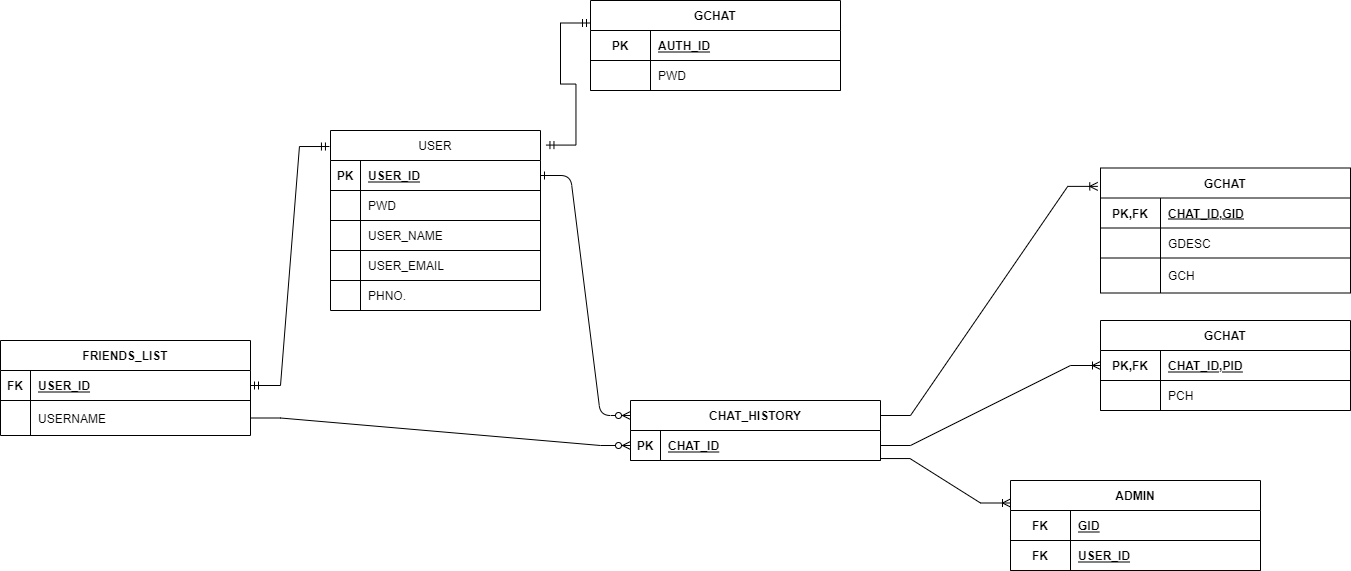

The diagram above was exported from draw.io. Its source (the exported page's mxGraphModel, read from the mxfile embedded in the PNG):
<mxGraphModel dx="2468" dy="450" grid="1" gridSize="10" guides="1" tooltips="1" connect="1" arrows="1" fold="1" page="1" pageScale="1" pageWidth="1600" pageHeight="900" math="0" shadow="0" extFonts="Permanent Marker^https://fonts.googleapis.com/css?family=Permanent+Marker">
  <root>
    <mxCell id="0" />
    <mxCell id="1" parent="0" />
    <mxCell id="C-vyLk0tnHw3VtMMgP7b-1" value="" style="edgeStyle=entityRelationEdgeStyle;endArrow=ERzeroToMany;startArrow=ERone;endFill=1;startFill=0;entryX=0;entryY=0.25;entryDx=0;entryDy=0;" parent="1" source="C-vyLk0tnHw3VtMMgP7b-24" target="C-vyLk0tnHw3VtMMgP7b-2" edge="1">
      <mxGeometry width="100" height="100" relative="1" as="geometry">
        <mxPoint x="340" y="720" as="sourcePoint" />
        <mxPoint x="440" y="620" as="targetPoint" />
      </mxGeometry>
    </mxCell>
    <mxCell id="C-vyLk0tnHw3VtMMgP7b-2" value="CHAT_HISTORY" style="shape=table;startSize=30;container=1;collapsible=1;childLayout=tableLayout;fixedRows=1;rowLines=0;fontStyle=1;align=center;resizeLast=1;" parent="1" vertex="1">
      <mxGeometry x="620" y="460" width="250" height="60" as="geometry" />
    </mxCell>
    <mxCell id="C-vyLk0tnHw3VtMMgP7b-3" value="" style="shape=partialRectangle;collapsible=0;dropTarget=0;pointerEvents=0;fillColor=none;points=[[0,0.5],[1,0.5]];portConstraint=eastwest;top=0;left=0;right=0;bottom=1;" parent="C-vyLk0tnHw3VtMMgP7b-2" vertex="1">
      <mxGeometry y="30" width="250" height="30" as="geometry" />
    </mxCell>
    <mxCell id="C-vyLk0tnHw3VtMMgP7b-4" value="PK" style="shape=partialRectangle;overflow=hidden;connectable=0;fillColor=none;top=0;left=0;bottom=0;right=0;fontStyle=1;" parent="C-vyLk0tnHw3VtMMgP7b-3" vertex="1">
      <mxGeometry width="30" height="30" as="geometry">
        <mxRectangle width="30" height="30" as="alternateBounds" />
      </mxGeometry>
    </mxCell>
    <mxCell id="C-vyLk0tnHw3VtMMgP7b-5" value="CHAT_ID" style="shape=partialRectangle;overflow=hidden;connectable=0;fillColor=none;top=0;left=0;bottom=0;right=0;align=left;spacingLeft=6;fontStyle=5;" parent="C-vyLk0tnHw3VtMMgP7b-3" vertex="1">
      <mxGeometry x="30" width="220" height="30" as="geometry">
        <mxRectangle width="220" height="30" as="alternateBounds" />
      </mxGeometry>
    </mxCell>
    <mxCell id="C-vyLk0tnHw3VtMMgP7b-23" value="USER" style="shape=table;startSize=30;container=1;collapsible=1;childLayout=tableLayout;fixedRows=0;rowLines=0;fontStyle=0;align=center;resizeLast=1;" parent="1" vertex="1">
      <mxGeometry x="320" y="190" width="210" height="180" as="geometry">
        <mxRectangle x="120" y="120" width="70" height="30" as="alternateBounds" />
      </mxGeometry>
    </mxCell>
    <mxCell id="C-vyLk0tnHw3VtMMgP7b-24" value="" style="shape=partialRectangle;collapsible=0;dropTarget=0;pointerEvents=0;fillColor=none;points=[[0,0.5],[1,0.5]];portConstraint=eastwest;top=0;left=0;right=0;bottom=1;" parent="C-vyLk0tnHw3VtMMgP7b-23" vertex="1">
      <mxGeometry y="30" width="210" height="30" as="geometry" />
    </mxCell>
    <mxCell id="C-vyLk0tnHw3VtMMgP7b-25" value="PK" style="shape=partialRectangle;overflow=hidden;connectable=0;fillColor=none;top=0;left=0;bottom=0;right=0;fontStyle=1;" parent="C-vyLk0tnHw3VtMMgP7b-24" vertex="1">
      <mxGeometry width="30" height="30" as="geometry">
        <mxRectangle width="30" height="30" as="alternateBounds" />
      </mxGeometry>
    </mxCell>
    <mxCell id="C-vyLk0tnHw3VtMMgP7b-26" value="USER_ID" style="shape=partialRectangle;overflow=hidden;connectable=0;fillColor=none;top=0;left=0;bottom=0;right=0;align=left;spacingLeft=6;fontStyle=5;" parent="C-vyLk0tnHw3VtMMgP7b-24" vertex="1">
      <mxGeometry x="30" width="180" height="30" as="geometry">
        <mxRectangle width="180" height="30" as="alternateBounds" />
      </mxGeometry>
    </mxCell>
    <mxCell id="9P3-ZJbuq79A9wIYjAsF-56" style="shape=partialRectangle;collapsible=0;dropTarget=0;pointerEvents=0;fillColor=none;points=[[0,0.5],[1,0.5]];portConstraint=eastwest;top=0;left=0;right=0;bottom=1;" parent="C-vyLk0tnHw3VtMMgP7b-23" vertex="1">
      <mxGeometry y="60" width="210" height="30" as="geometry" />
    </mxCell>
    <mxCell id="9P3-ZJbuq79A9wIYjAsF-57" style="shape=partialRectangle;overflow=hidden;connectable=0;fillColor=none;top=0;left=0;bottom=0;right=0;fontStyle=1;" parent="9P3-ZJbuq79A9wIYjAsF-56" vertex="1">
      <mxGeometry width="30" height="30" as="geometry">
        <mxRectangle width="30" height="30" as="alternateBounds" />
      </mxGeometry>
    </mxCell>
    <mxCell id="9P3-ZJbuq79A9wIYjAsF-58" value="PWD" style="shape=partialRectangle;overflow=hidden;connectable=0;fillColor=none;top=0;left=0;bottom=0;right=0;align=left;spacingLeft=6;fontStyle=0;" parent="9P3-ZJbuq79A9wIYjAsF-56" vertex="1">
      <mxGeometry x="30" width="180" height="30" as="geometry">
        <mxRectangle width="180" height="30" as="alternateBounds" />
      </mxGeometry>
    </mxCell>
    <mxCell id="9P3-ZJbuq79A9wIYjAsF-53" style="shape=partialRectangle;collapsible=0;dropTarget=0;pointerEvents=0;fillColor=none;points=[[0,0.5],[1,0.5]];portConstraint=eastwest;top=0;left=0;right=0;bottom=1;" parent="C-vyLk0tnHw3VtMMgP7b-23" vertex="1">
      <mxGeometry y="90" width="210" height="30" as="geometry" />
    </mxCell>
    <mxCell id="9P3-ZJbuq79A9wIYjAsF-54" style="shape=partialRectangle;overflow=hidden;connectable=0;fillColor=none;top=0;left=0;bottom=0;right=0;fontStyle=1;" parent="9P3-ZJbuq79A9wIYjAsF-53" vertex="1">
      <mxGeometry width="30" height="30" as="geometry">
        <mxRectangle width="30" height="30" as="alternateBounds" />
      </mxGeometry>
    </mxCell>
    <mxCell id="9P3-ZJbuq79A9wIYjAsF-55" value="USER_NAME" style="shape=partialRectangle;overflow=hidden;connectable=0;fillColor=none;top=0;left=0;bottom=0;right=0;align=left;spacingLeft=6;fontStyle=0;" parent="9P3-ZJbuq79A9wIYjAsF-53" vertex="1">
      <mxGeometry x="30" width="180" height="30" as="geometry">
        <mxRectangle width="180" height="30" as="alternateBounds" />
      </mxGeometry>
    </mxCell>
    <mxCell id="9P3-ZJbuq79A9wIYjAsF-59" style="shape=partialRectangle;collapsible=0;dropTarget=0;pointerEvents=0;fillColor=none;points=[[0,0.5],[1,0.5]];portConstraint=eastwest;top=0;left=0;right=0;bottom=1;" parent="C-vyLk0tnHw3VtMMgP7b-23" vertex="1">
      <mxGeometry y="120" width="210" height="30" as="geometry" />
    </mxCell>
    <mxCell id="9P3-ZJbuq79A9wIYjAsF-60" style="shape=partialRectangle;overflow=hidden;connectable=0;fillColor=none;top=0;left=0;bottom=0;right=0;fontStyle=1;" parent="9P3-ZJbuq79A9wIYjAsF-59" vertex="1">
      <mxGeometry width="30" height="30" as="geometry">
        <mxRectangle width="30" height="30" as="alternateBounds" />
      </mxGeometry>
    </mxCell>
    <mxCell id="9P3-ZJbuq79A9wIYjAsF-61" value="USER_EMAIL" style="shape=partialRectangle;overflow=hidden;connectable=0;fillColor=none;top=0;left=0;bottom=0;right=0;align=left;spacingLeft=6;fontStyle=0;" parent="9P3-ZJbuq79A9wIYjAsF-59" vertex="1">
      <mxGeometry x="30" width="180" height="30" as="geometry">
        <mxRectangle width="180" height="30" as="alternateBounds" />
      </mxGeometry>
    </mxCell>
    <mxCell id="C-vyLk0tnHw3VtMMgP7b-27" value="" style="shape=partialRectangle;collapsible=0;dropTarget=0;pointerEvents=0;fillColor=none;points=[[0,0.5],[1,0.5]];portConstraint=eastwest;top=0;left=0;right=0;bottom=0;" parent="C-vyLk0tnHw3VtMMgP7b-23" vertex="1">
      <mxGeometry y="150" width="210" height="30" as="geometry" />
    </mxCell>
    <mxCell id="C-vyLk0tnHw3VtMMgP7b-28" value="" style="shape=partialRectangle;overflow=hidden;connectable=0;fillColor=none;top=0;left=0;bottom=0;right=0;" parent="C-vyLk0tnHw3VtMMgP7b-27" vertex="1">
      <mxGeometry width="30" height="30" as="geometry">
        <mxRectangle width="30" height="30" as="alternateBounds" />
      </mxGeometry>
    </mxCell>
    <mxCell id="C-vyLk0tnHw3VtMMgP7b-29" value="PHNO." style="shape=partialRectangle;overflow=hidden;connectable=0;fillColor=none;top=0;left=0;bottom=0;right=0;align=left;spacingLeft=6;" parent="C-vyLk0tnHw3VtMMgP7b-27" vertex="1">
      <mxGeometry x="30" width="180" height="30" as="geometry">
        <mxRectangle width="180" height="30" as="alternateBounds" />
      </mxGeometry>
    </mxCell>
    <mxCell id="9P3-ZJbuq79A9wIYjAsF-78" value="GCHAT" style="shape=table;startSize=30;container=1;collapsible=1;childLayout=tableLayout;fixedRows=1;rowLines=0;fontStyle=1;align=center;resizeLast=1;" parent="1" vertex="1">
      <mxGeometry x="1090" y="227.5" width="250" height="125" as="geometry" />
    </mxCell>
    <mxCell id="9P3-ZJbuq79A9wIYjAsF-97" style="shape=partialRectangle;collapsible=0;dropTarget=0;pointerEvents=0;fillColor=none;points=[[0,0.5],[1,0.5]];portConstraint=eastwest;top=0;left=0;right=0;bottom=1;" parent="9P3-ZJbuq79A9wIYjAsF-78" vertex="1">
      <mxGeometry y="30" width="250" height="30" as="geometry" />
    </mxCell>
    <mxCell id="9P3-ZJbuq79A9wIYjAsF-98" value="PK,FK" style="shape=partialRectangle;overflow=hidden;connectable=0;fillColor=none;top=0;left=0;bottom=0;right=0;fontStyle=1;" parent="9P3-ZJbuq79A9wIYjAsF-97" vertex="1">
      <mxGeometry width="60" height="30" as="geometry">
        <mxRectangle width="60" height="30" as="alternateBounds" />
      </mxGeometry>
    </mxCell>
    <mxCell id="9P3-ZJbuq79A9wIYjAsF-99" value="CHAT_ID,GID" style="shape=partialRectangle;overflow=hidden;connectable=0;fillColor=none;top=0;left=0;bottom=0;right=0;align=left;spacingLeft=6;fontStyle=5;" parent="9P3-ZJbuq79A9wIYjAsF-97" vertex="1">
      <mxGeometry x="60" width="190" height="30" as="geometry">
        <mxRectangle width="190" height="30" as="alternateBounds" />
      </mxGeometry>
    </mxCell>
    <mxCell id="9P3-ZJbuq79A9wIYjAsF-79" value="" style="shape=partialRectangle;collapsible=0;dropTarget=0;pointerEvents=0;fillColor=none;points=[[0,0.5],[1,0.5]];portConstraint=eastwest;top=0;left=0;right=0;bottom=1;" parent="9P3-ZJbuq79A9wIYjAsF-78" vertex="1">
      <mxGeometry y="60" width="250" height="30" as="geometry" />
    </mxCell>
    <mxCell id="9P3-ZJbuq79A9wIYjAsF-80" value="" style="shape=partialRectangle;overflow=hidden;connectable=0;fillColor=none;top=0;left=0;bottom=0;right=0;fontStyle=1;" parent="9P3-ZJbuq79A9wIYjAsF-79" vertex="1">
      <mxGeometry width="60" height="30" as="geometry">
        <mxRectangle width="60" height="30" as="alternateBounds" />
      </mxGeometry>
    </mxCell>
    <mxCell id="9P3-ZJbuq79A9wIYjAsF-81" value="GDESC" style="shape=partialRectangle;overflow=hidden;connectable=0;fillColor=none;top=0;left=0;bottom=0;right=0;align=left;spacingLeft=6;fontStyle=0;" parent="9P3-ZJbuq79A9wIYjAsF-79" vertex="1">
      <mxGeometry x="60" width="190" height="30" as="geometry">
        <mxRectangle width="190" height="30" as="alternateBounds" />
      </mxGeometry>
    </mxCell>
    <mxCell id="9P3-ZJbuq79A9wIYjAsF-82" value="" style="shape=partialRectangle;collapsible=0;dropTarget=0;pointerEvents=0;fillColor=none;points=[[0,0.5],[1,0.5]];portConstraint=eastwest;top=0;left=0;right=0;bottom=0;" parent="9P3-ZJbuq79A9wIYjAsF-78" vertex="1">
      <mxGeometry y="90" width="250" height="35" as="geometry" />
    </mxCell>
    <mxCell id="9P3-ZJbuq79A9wIYjAsF-83" value="" style="shape=partialRectangle;overflow=hidden;connectable=0;fillColor=none;top=0;left=0;bottom=0;right=0;" parent="9P3-ZJbuq79A9wIYjAsF-82" vertex="1">
      <mxGeometry width="60" height="35" as="geometry">
        <mxRectangle width="60" height="35" as="alternateBounds" />
      </mxGeometry>
    </mxCell>
    <mxCell id="9P3-ZJbuq79A9wIYjAsF-84" value="GCH" style="shape=partialRectangle;overflow=hidden;connectable=0;fillColor=none;top=0;left=0;bottom=0;right=0;align=left;spacingLeft=6;" parent="9P3-ZJbuq79A9wIYjAsF-82" vertex="1">
      <mxGeometry x="60" width="190" height="35" as="geometry">
        <mxRectangle width="190" height="35" as="alternateBounds" />
      </mxGeometry>
    </mxCell>
    <mxCell id="9P3-ZJbuq79A9wIYjAsF-105" value="" style="edgeStyle=entityRelationEdgeStyle;fontSize=12;html=1;endArrow=ERoneToMany;rounded=0;entryX=-0.011;entryY=0.147;entryDx=0;entryDy=0;exitX=1;exitY=0.25;exitDx=0;exitDy=0;entryPerimeter=0;" parent="1" source="C-vyLk0tnHw3VtMMgP7b-2" target="9P3-ZJbuq79A9wIYjAsF-78" edge="1">
      <mxGeometry width="100" height="100" relative="1" as="geometry">
        <mxPoint x="710" y="260" as="sourcePoint" />
        <mxPoint x="810" y="160" as="targetPoint" />
      </mxGeometry>
    </mxCell>
    <mxCell id="9P3-ZJbuq79A9wIYjAsF-109" value="GCHAT" style="shape=table;startSize=30;container=1;collapsible=1;childLayout=tableLayout;fixedRows=1;rowLines=0;fontStyle=1;align=center;resizeLast=1;" parent="1" vertex="1">
      <mxGeometry x="1090" y="380" width="250" height="90" as="geometry" />
    </mxCell>
    <mxCell id="9P3-ZJbuq79A9wIYjAsF-110" style="shape=partialRectangle;collapsible=0;dropTarget=0;pointerEvents=0;fillColor=none;points=[[0,0.5],[1,0.5]];portConstraint=eastwest;top=0;left=0;right=0;bottom=1;" parent="9P3-ZJbuq79A9wIYjAsF-109" vertex="1">
      <mxGeometry y="30" width="250" height="30" as="geometry" />
    </mxCell>
    <mxCell id="9P3-ZJbuq79A9wIYjAsF-111" value="PK,FK" style="shape=partialRectangle;overflow=hidden;connectable=0;fillColor=none;top=0;left=0;bottom=0;right=0;fontStyle=1;" parent="9P3-ZJbuq79A9wIYjAsF-110" vertex="1">
      <mxGeometry width="60" height="30" as="geometry">
        <mxRectangle width="60" height="30" as="alternateBounds" />
      </mxGeometry>
    </mxCell>
    <mxCell id="9P3-ZJbuq79A9wIYjAsF-112" value="CHAT_ID,PID" style="shape=partialRectangle;overflow=hidden;connectable=0;fillColor=none;top=0;left=0;bottom=0;right=0;align=left;spacingLeft=6;fontStyle=5;" parent="9P3-ZJbuq79A9wIYjAsF-110" vertex="1">
      <mxGeometry x="60" width="190" height="30" as="geometry">
        <mxRectangle width="190" height="30" as="alternateBounds" />
      </mxGeometry>
    </mxCell>
    <mxCell id="9P3-ZJbuq79A9wIYjAsF-113" value="" style="shape=partialRectangle;collapsible=0;dropTarget=0;pointerEvents=0;fillColor=none;points=[[0,0.5],[1,0.5]];portConstraint=eastwest;top=0;left=0;right=0;bottom=1;" parent="9P3-ZJbuq79A9wIYjAsF-109" vertex="1">
      <mxGeometry y="60" width="250" height="30" as="geometry" />
    </mxCell>
    <mxCell id="9P3-ZJbuq79A9wIYjAsF-114" value="" style="shape=partialRectangle;overflow=hidden;connectable=0;fillColor=none;top=0;left=0;bottom=0;right=0;fontStyle=1;" parent="9P3-ZJbuq79A9wIYjAsF-113" vertex="1">
      <mxGeometry width="60" height="30" as="geometry">
        <mxRectangle width="60" height="30" as="alternateBounds" />
      </mxGeometry>
    </mxCell>
    <mxCell id="9P3-ZJbuq79A9wIYjAsF-115" value="PCH" style="shape=partialRectangle;overflow=hidden;connectable=0;fillColor=none;top=0;left=0;bottom=0;right=0;align=left;spacingLeft=6;fontStyle=0;" parent="9P3-ZJbuq79A9wIYjAsF-113" vertex="1">
      <mxGeometry x="60" width="190" height="30" as="geometry">
        <mxRectangle width="190" height="30" as="alternateBounds" />
      </mxGeometry>
    </mxCell>
    <mxCell id="9P3-ZJbuq79A9wIYjAsF-119" value="" style="edgeStyle=entityRelationEdgeStyle;fontSize=12;html=1;endArrow=ERoneToMany;rounded=0;entryX=0;entryY=0.5;entryDx=0;entryDy=0;exitX=1;exitY=0.5;exitDx=0;exitDy=0;" parent="1" source="C-vyLk0tnHw3VtMMgP7b-3" target="9P3-ZJbuq79A9wIYjAsF-110" edge="1">
      <mxGeometry width="100" height="100" relative="1" as="geometry">
        <mxPoint x="1000" y="300" as="sourcePoint" />
        <mxPoint x="847" y="210" as="targetPoint" />
      </mxGeometry>
    </mxCell>
    <mxCell id="9P3-ZJbuq79A9wIYjAsF-122" value="FRIENDS_LIST" style="shape=table;startSize=30;container=1;collapsible=1;childLayout=tableLayout;fixedRows=1;rowLines=0;fontStyle=1;align=center;resizeLast=1;" parent="1" vertex="1">
      <mxGeometry x="-10" y="400" width="250" height="95" as="geometry" />
    </mxCell>
    <mxCell id="9P3-ZJbuq79A9wIYjAsF-123" value="" style="shape=partialRectangle;collapsible=0;dropTarget=0;pointerEvents=0;fillColor=none;points=[[0,0.5],[1,0.5]];portConstraint=eastwest;top=0;left=0;right=0;bottom=1;" parent="9P3-ZJbuq79A9wIYjAsF-122" vertex="1">
      <mxGeometry y="30" width="250" height="30" as="geometry" />
    </mxCell>
    <mxCell id="9P3-ZJbuq79A9wIYjAsF-124" value="FK" style="shape=partialRectangle;overflow=hidden;connectable=0;fillColor=none;top=0;left=0;bottom=0;right=0;fontStyle=1;" parent="9P3-ZJbuq79A9wIYjAsF-123" vertex="1">
      <mxGeometry width="30" height="30" as="geometry">
        <mxRectangle width="30" height="30" as="alternateBounds" />
      </mxGeometry>
    </mxCell>
    <mxCell id="9P3-ZJbuq79A9wIYjAsF-125" value="USER_ID" style="shape=partialRectangle;overflow=hidden;connectable=0;fillColor=none;top=0;left=0;bottom=0;right=0;align=left;spacingLeft=6;fontStyle=5;" parent="9P3-ZJbuq79A9wIYjAsF-123" vertex="1">
      <mxGeometry x="30" width="220" height="30" as="geometry">
        <mxRectangle width="220" height="30" as="alternateBounds" />
      </mxGeometry>
    </mxCell>
    <mxCell id="9P3-ZJbuq79A9wIYjAsF-126" value="" style="shape=partialRectangle;collapsible=0;dropTarget=0;pointerEvents=0;fillColor=none;points=[[0,0.5],[1,0.5]];portConstraint=eastwest;top=0;left=0;right=0;bottom=0;" parent="9P3-ZJbuq79A9wIYjAsF-122" vertex="1">
      <mxGeometry y="60" width="250" height="35" as="geometry" />
    </mxCell>
    <mxCell id="9P3-ZJbuq79A9wIYjAsF-127" value="" style="shape=partialRectangle;overflow=hidden;connectable=0;fillColor=none;top=0;left=0;bottom=0;right=0;" parent="9P3-ZJbuq79A9wIYjAsF-126" vertex="1">
      <mxGeometry width="30" height="35" as="geometry">
        <mxRectangle width="30" height="35" as="alternateBounds" />
      </mxGeometry>
    </mxCell>
    <mxCell id="9P3-ZJbuq79A9wIYjAsF-128" value="USERNAME" style="shape=partialRectangle;overflow=hidden;connectable=0;fillColor=none;top=0;left=0;bottom=0;right=0;align=left;spacingLeft=6;" parent="9P3-ZJbuq79A9wIYjAsF-126" vertex="1">
      <mxGeometry x="30" width="220" height="35" as="geometry">
        <mxRectangle width="220" height="35" as="alternateBounds" />
      </mxGeometry>
    </mxCell>
    <mxCell id="9P3-ZJbuq79A9wIYjAsF-132" value="" style="edgeStyle=entityRelationEdgeStyle;fontSize=12;html=1;endArrow=ERzeroToMany;endFill=1;rounded=0;entryX=0;entryY=0.5;entryDx=0;entryDy=0;exitX=1;exitY=0.5;exitDx=0;exitDy=0;" parent="1" source="9P3-ZJbuq79A9wIYjAsF-126" target="C-vyLk0tnHw3VtMMgP7b-3" edge="1">
      <mxGeometry width="100" height="100" relative="1" as="geometry">
        <mxPoint x="170" y="505" as="sourcePoint" />
        <mxPoint x="450" y="370" as="targetPoint" />
      </mxGeometry>
    </mxCell>
    <mxCell id="9P3-ZJbuq79A9wIYjAsF-133" value="" style="edgeStyle=entityRelationEdgeStyle;fontSize=12;html=1;endArrow=ERoneToMany;rounded=0;exitX=0.998;exitY=0.935;exitDx=0;exitDy=0;exitPerimeter=0;entryX=0;entryY=0.25;entryDx=0;entryDy=0;" parent="1" source="C-vyLk0tnHw3VtMMgP7b-3" target="9P3-ZJbuq79A9wIYjAsF-134" edge="1">
      <mxGeometry width="100" height="100" relative="1" as="geometry">
        <mxPoint x="890" y="610" as="sourcePoint" />
        <mxPoint x="990" y="580" as="targetPoint" />
      </mxGeometry>
    </mxCell>
    <mxCell id="9P3-ZJbuq79A9wIYjAsF-134" value="ADMIN" style="shape=table;startSize=30;container=1;collapsible=1;childLayout=tableLayout;fixedRows=1;rowLines=0;fontStyle=1;align=center;resizeLast=1;" parent="1" vertex="1">
      <mxGeometry x="1000" y="540" width="250" height="90" as="geometry" />
    </mxCell>
    <mxCell id="9P3-ZJbuq79A9wIYjAsF-135" style="shape=partialRectangle;collapsible=0;dropTarget=0;pointerEvents=0;fillColor=none;points=[[0,0.5],[1,0.5]];portConstraint=eastwest;top=0;left=0;right=0;bottom=1;" parent="9P3-ZJbuq79A9wIYjAsF-134" vertex="1">
      <mxGeometry y="30" width="250" height="30" as="geometry" />
    </mxCell>
    <mxCell id="9P3-ZJbuq79A9wIYjAsF-136" value="FK" style="shape=partialRectangle;overflow=hidden;connectable=0;fillColor=none;top=0;left=0;bottom=0;right=0;fontStyle=1;" parent="9P3-ZJbuq79A9wIYjAsF-135" vertex="1">
      <mxGeometry width="60" height="30" as="geometry">
        <mxRectangle width="60" height="30" as="alternateBounds" />
      </mxGeometry>
    </mxCell>
    <mxCell id="9P3-ZJbuq79A9wIYjAsF-137" value="GID" style="shape=partialRectangle;overflow=hidden;connectable=0;fillColor=none;top=0;left=0;bottom=0;right=0;align=left;spacingLeft=6;fontStyle=5;" parent="9P3-ZJbuq79A9wIYjAsF-135" vertex="1">
      <mxGeometry x="60" width="190" height="30" as="geometry">
        <mxRectangle width="190" height="30" as="alternateBounds" />
      </mxGeometry>
    </mxCell>
    <mxCell id="9P3-ZJbuq79A9wIYjAsF-138" value="" style="shape=partialRectangle;collapsible=0;dropTarget=0;pointerEvents=0;fillColor=none;points=[[0,0.5],[1,0.5]];portConstraint=eastwest;top=0;left=0;right=0;bottom=1;" parent="9P3-ZJbuq79A9wIYjAsF-134" vertex="1">
      <mxGeometry y="60" width="250" height="30" as="geometry" />
    </mxCell>
    <mxCell id="9P3-ZJbuq79A9wIYjAsF-139" value="FK" style="shape=partialRectangle;overflow=hidden;connectable=0;fillColor=none;top=0;left=0;bottom=0;right=0;fontStyle=1;" parent="9P3-ZJbuq79A9wIYjAsF-138" vertex="1">
      <mxGeometry width="60" height="30" as="geometry">
        <mxRectangle width="60" height="30" as="alternateBounds" />
      </mxGeometry>
    </mxCell>
    <mxCell id="9P3-ZJbuq79A9wIYjAsF-140" value="USER_ID" style="shape=partialRectangle;overflow=hidden;connectable=0;fillColor=none;top=0;left=0;bottom=0;right=0;align=left;spacingLeft=6;fontStyle=5;" parent="9P3-ZJbuq79A9wIYjAsF-138" vertex="1">
      <mxGeometry x="60" width="190" height="30" as="geometry">
        <mxRectangle width="190" height="30" as="alternateBounds" />
      </mxGeometry>
    </mxCell>
    <mxCell id="9P3-ZJbuq79A9wIYjAsF-165" value="GCHAT" style="shape=table;startSize=30;container=1;collapsible=1;childLayout=tableLayout;fixedRows=1;rowLines=0;fontStyle=1;align=center;resizeLast=1;" parent="1" vertex="1">
      <mxGeometry x="580" y="60" width="250" height="90" as="geometry" />
    </mxCell>
    <mxCell id="9P3-ZJbuq79A9wIYjAsF-166" style="shape=partialRectangle;collapsible=0;dropTarget=0;pointerEvents=0;fillColor=none;points=[[0,0.5],[1,0.5]];portConstraint=eastwest;top=0;left=0;right=0;bottom=1;" parent="9P3-ZJbuq79A9wIYjAsF-165" vertex="1">
      <mxGeometry y="30" width="250" height="30" as="geometry" />
    </mxCell>
    <mxCell id="9P3-ZJbuq79A9wIYjAsF-167" value="PK" style="shape=partialRectangle;overflow=hidden;connectable=0;fillColor=none;top=0;left=0;bottom=0;right=0;fontStyle=1;" parent="9P3-ZJbuq79A9wIYjAsF-166" vertex="1">
      <mxGeometry width="60" height="30" as="geometry">
        <mxRectangle width="60" height="30" as="alternateBounds" />
      </mxGeometry>
    </mxCell>
    <mxCell id="9P3-ZJbuq79A9wIYjAsF-168" value="AUTH_ID" style="shape=partialRectangle;overflow=hidden;connectable=0;fillColor=none;top=0;left=0;bottom=0;right=0;align=left;spacingLeft=6;fontStyle=5;" parent="9P3-ZJbuq79A9wIYjAsF-166" vertex="1">
      <mxGeometry x="60" width="190" height="30" as="geometry">
        <mxRectangle width="190" height="30" as="alternateBounds" />
      </mxGeometry>
    </mxCell>
    <mxCell id="9P3-ZJbuq79A9wIYjAsF-169" value="" style="shape=partialRectangle;collapsible=0;dropTarget=0;pointerEvents=0;fillColor=none;points=[[0,0.5],[1,0.5]];portConstraint=eastwest;top=0;left=0;right=0;bottom=1;" parent="9P3-ZJbuq79A9wIYjAsF-165" vertex="1">
      <mxGeometry y="60" width="250" height="30" as="geometry" />
    </mxCell>
    <mxCell id="9P3-ZJbuq79A9wIYjAsF-170" value="" style="shape=partialRectangle;overflow=hidden;connectable=0;fillColor=none;top=0;left=0;bottom=0;right=0;fontStyle=1;" parent="9P3-ZJbuq79A9wIYjAsF-169" vertex="1">
      <mxGeometry width="60" height="30" as="geometry">
        <mxRectangle width="60" height="30" as="alternateBounds" />
      </mxGeometry>
    </mxCell>
    <mxCell id="9P3-ZJbuq79A9wIYjAsF-171" value="PWD" style="shape=partialRectangle;overflow=hidden;connectable=0;fillColor=none;top=0;left=0;bottom=0;right=0;align=left;spacingLeft=6;fontStyle=0;" parent="9P3-ZJbuq79A9wIYjAsF-169" vertex="1">
      <mxGeometry x="60" width="190" height="30" as="geometry">
        <mxRectangle width="190" height="30" as="alternateBounds" />
      </mxGeometry>
    </mxCell>
    <mxCell id="9P3-ZJbuq79A9wIYjAsF-172" value="" style="edgeStyle=entityRelationEdgeStyle;fontSize=12;html=1;endArrow=ERmandOne;startArrow=ERmandOne;rounded=0;entryX=0;entryY=0.25;entryDx=0;entryDy=0;exitX=1.026;exitY=0.081;exitDx=0;exitDy=0;exitPerimeter=0;" parent="1" source="C-vyLk0tnHw3VtMMgP7b-23" target="9P3-ZJbuq79A9wIYjAsF-165" edge="1">
      <mxGeometry width="100" height="100" relative="1" as="geometry">
        <mxPoint x="420" y="150" as="sourcePoint" />
        <mxPoint x="520" y="50" as="targetPoint" />
      </mxGeometry>
    </mxCell>
    <mxCell id="S7OThqTWWaSNLn2NLDK0-1" value="" style="edgeStyle=entityRelationEdgeStyle;fontSize=12;html=1;endArrow=ERmandOne;startArrow=ERmandOne;rounded=0;entryX=-0.005;entryY=0.089;entryDx=0;entryDy=0;entryPerimeter=0;exitX=1;exitY=0.5;exitDx=0;exitDy=0;" parent="1" source="9P3-ZJbuq79A9wIYjAsF-123" target="C-vyLk0tnHw3VtMMgP7b-23" edge="1">
      <mxGeometry width="100" height="100" relative="1" as="geometry">
        <mxPoint x="200" y="340" as="sourcePoint" />
        <mxPoint x="300" y="240" as="targetPoint" />
      </mxGeometry>
    </mxCell>
  </root>
</mxGraphModel>